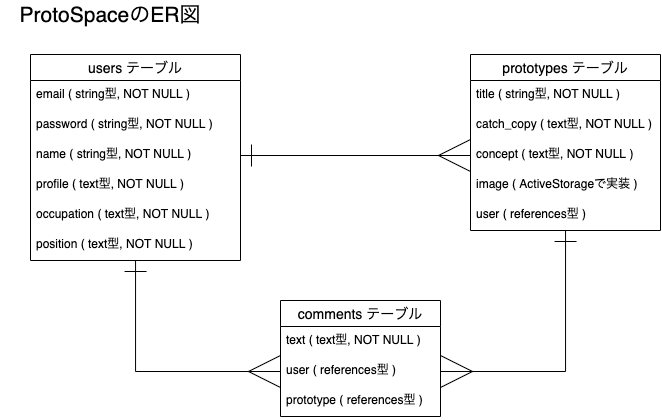

The diagram above was exported from draw.io. Its source (the exported page's mxGraphModel, read from the mxfile embedded in the PNG):
<mxGraphModel dx="1196" dy="745" grid="1" gridSize="10" guides="1" tooltips="1" connect="1" arrows="1" fold="1" page="1" pageScale="1" pageWidth="1169" pageHeight="827" background="#FFFFFF" math="0" shadow="0">
  <root>
    <mxCell id="0" />
    <mxCell id="1" parent="0" />
    <mxCell id="30" style="edgeStyle=orthogonalEdgeStyle;rounded=0;orthogonalLoop=1;jettySize=auto;html=1;entryX=0;entryY=0.5;entryDx=0;entryDy=0;startArrow=ERone;startFill=0;endArrow=ERmany;endFill=0;endSize=30;startSize=20;" parent="1" source="2" target="11" edge="1">
      <mxGeometry relative="1" as="geometry" />
    </mxCell>
    <mxCell id="31" style="edgeStyle=orthogonalEdgeStyle;rounded=0;orthogonalLoop=1;jettySize=auto;html=1;entryX=1;entryY=0.5;entryDx=0;entryDy=0;startArrow=ERone;startFill=0;endArrow=ERmany;endFill=0;endSize=30;startSize=20;" parent="1" source="6" target="11" edge="1">
      <mxGeometry relative="1" as="geometry">
        <mxPoint x="600" y="270" as="sourcePoint" />
        <mxPoint x="697.5" y="419" as="targetPoint" />
      </mxGeometry>
    </mxCell>
    <mxCell id="32" style="edgeStyle=orthogonalEdgeStyle;rounded=0;orthogonalLoop=1;jettySize=auto;html=1;entryX=0;entryY=0.5;entryDx=0;entryDy=0;startArrow=ERone;startFill=0;endArrow=ERmany;endFill=0;endSize=30;startSize=20;exitX=1;exitY=0.5;exitDx=0;exitDy=0;" parent="1" source="14" target="28" edge="1">
      <mxGeometry relative="1" as="geometry">
        <mxPoint x="300" y="173" as="sourcePoint" />
        <mxPoint x="425" y="282" as="targetPoint" />
      </mxGeometry>
    </mxCell>
    <mxCell id="33" value="ProtoSpaceのER図" style="text;html=1;strokeColor=none;fillColor=none;align=center;verticalAlign=middle;whiteSpace=wrap;rounded=0;fontSize=21;" parent="1" vertex="1">
      <mxGeometry x="30" y="60" width="220" height="30" as="geometry" />
    </mxCell>
    <mxCell id="2" value="users テーブル" style="swimlane;fontStyle=0;childLayout=stackLayout;horizontal=1;startSize=26;horizontalStack=0;resizeParent=1;resizeParentMax=0;resizeLast=0;collapsible=1;marginBottom=0;align=center;fontSize=14;" parent="1" vertex="1">
      <mxGeometry x="60" y="114" width="210" height="206" as="geometry" />
    </mxCell>
    <mxCell id="3" value="email ( string型, NOT NULL )" style="text;strokeColor=none;fillColor=none;spacingLeft=4;spacingRight=4;overflow=hidden;rotatable=0;points=[[0,0.5],[1,0.5]];portConstraint=eastwest;fontSize=12;" parent="2" vertex="1">
      <mxGeometry y="26" width="210" height="30" as="geometry" />
    </mxCell>
    <mxCell id="15" value="password ( string型, NOT NULL )" style="text;strokeColor=none;fillColor=none;spacingLeft=4;spacingRight=4;overflow=hidden;rotatable=0;points=[[0,0.5],[1,0.5]];portConstraint=eastwest;fontSize=12;" parent="2" vertex="1">
      <mxGeometry y="56" width="210" height="30" as="geometry" />
    </mxCell>
    <mxCell id="14" value="name ( string型, NOT NULL )" style="text;strokeColor=none;fillColor=none;spacingLeft=4;spacingRight=4;overflow=hidden;rotatable=0;points=[[0,0.5],[1,0.5]];portConstraint=eastwest;fontSize=12;" parent="2" vertex="1">
      <mxGeometry y="86" width="210" height="30" as="geometry" />
    </mxCell>
    <mxCell id="4" value="profile ( text型, NOT NULL )" style="text;strokeColor=none;fillColor=none;spacingLeft=4;spacingRight=4;overflow=hidden;rotatable=0;points=[[0,0.5],[1,0.5]];portConstraint=eastwest;fontSize=12;" parent="2" vertex="1">
      <mxGeometry y="116" width="210" height="30" as="geometry" />
    </mxCell>
    <mxCell id="16" value="occupation ( text型, NOT NULL )" style="text;strokeColor=none;fillColor=none;spacingLeft=4;spacingRight=4;overflow=hidden;rotatable=0;points=[[0,0.5],[1,0.5]];portConstraint=eastwest;fontSize=12;" parent="2" vertex="1">
      <mxGeometry y="146" width="210" height="30" as="geometry" />
    </mxCell>
    <mxCell id="17" value="position ( text型, NOT NULL )" style="text;strokeColor=none;fillColor=none;spacingLeft=4;spacingRight=4;overflow=hidden;rotatable=0;points=[[0,0.5],[1,0.5]];portConstraint=eastwest;fontSize=12;" parent="2" vertex="1">
      <mxGeometry y="176" width="210" height="30" as="geometry" />
    </mxCell>
    <mxCell id="6" value="prototypes テーブル" style="swimlane;fontStyle=0;childLayout=stackLayout;horizontal=1;startSize=26;horizontalStack=0;resizeParent=1;resizeParentMax=0;resizeLast=0;collapsible=1;marginBottom=0;align=center;fontSize=14;" parent="1" vertex="1">
      <mxGeometry x="500" y="114" width="190" height="176" as="geometry" />
    </mxCell>
    <mxCell id="20" value="title ( string型, NOT NULL )" style="text;strokeColor=none;fillColor=none;spacingLeft=4;spacingRight=4;overflow=hidden;rotatable=0;points=[[0,0.5],[1,0.5]];portConstraint=eastwest;fontSize=12;" parent="6" vertex="1">
      <mxGeometry y="26" width="190" height="30" as="geometry" />
    </mxCell>
    <mxCell id="21" value="catch_copy ( text型, NOT NULL )" style="text;strokeColor=none;fillColor=none;spacingLeft=4;spacingRight=4;overflow=hidden;rotatable=0;points=[[0,0.5],[1,0.5]];portConstraint=eastwest;fontSize=12;" parent="6" vertex="1">
      <mxGeometry y="56" width="190" height="30" as="geometry" />
    </mxCell>
    <mxCell id="28" value="concept ( text型, NOT NULL )" style="text;strokeColor=none;fillColor=none;spacingLeft=4;spacingRight=4;overflow=hidden;rotatable=0;points=[[0,0.5],[1,0.5]];portConstraint=eastwest;fontSize=12;" parent="6" vertex="1">
      <mxGeometry y="86" width="190" height="30" as="geometry" />
    </mxCell>
    <mxCell id="8" value="image ( ActiveStorageで実装 )" style="text;strokeColor=none;fillColor=none;spacingLeft=4;spacingRight=4;overflow=hidden;rotatable=0;points=[[0,0.5],[1,0.5]];portConstraint=eastwest;fontSize=12;" parent="6" vertex="1">
      <mxGeometry y="116" width="190" height="30" as="geometry" />
    </mxCell>
    <mxCell id="29" value="user ( references型 )" style="text;strokeColor=none;fillColor=none;spacingLeft=4;spacingRight=4;overflow=hidden;rotatable=0;points=[[0,0.5],[1,0.5]];portConstraint=eastwest;fontSize=12;" parent="6" vertex="1">
      <mxGeometry y="146" width="190" height="30" as="geometry" />
    </mxCell>
    <mxCell id="10" value="comments テーブル" style="swimlane;fontStyle=0;childLayout=stackLayout;horizontal=1;startSize=26;horizontalStack=0;resizeParent=1;resizeParentMax=0;resizeLast=0;collapsible=1;marginBottom=0;align=center;fontSize=14;" parent="1" vertex="1">
      <mxGeometry x="310" y="360" width="160" height="116" as="geometry" />
    </mxCell>
    <mxCell id="18" value="text ( text型, NOT NULL )" style="text;strokeColor=none;fillColor=none;spacingLeft=4;spacingRight=4;overflow=hidden;rotatable=0;points=[[0,0.5],[1,0.5]];portConstraint=eastwest;fontSize=12;" parent="10" vertex="1">
      <mxGeometry y="26" width="160" height="30" as="geometry" />
    </mxCell>
    <mxCell id="11" value="user ( references型 )" style="text;strokeColor=none;fillColor=none;spacingLeft=4;spacingRight=4;overflow=hidden;rotatable=0;points=[[0,0.5],[1,0.5]];portConstraint=eastwest;fontSize=12;" parent="10" vertex="1">
      <mxGeometry y="56" width="160" height="30" as="geometry" />
    </mxCell>
    <mxCell id="19" value="prototype ( references型 )" style="text;strokeColor=none;fillColor=none;spacingLeft=4;spacingRight=4;overflow=hidden;rotatable=0;points=[[0,0.5],[1,0.5]];portConstraint=eastwest;fontSize=12;" parent="10" vertex="1">
      <mxGeometry y="86" width="160" height="30" as="geometry" />
    </mxCell>
  </root>
</mxGraphModel>